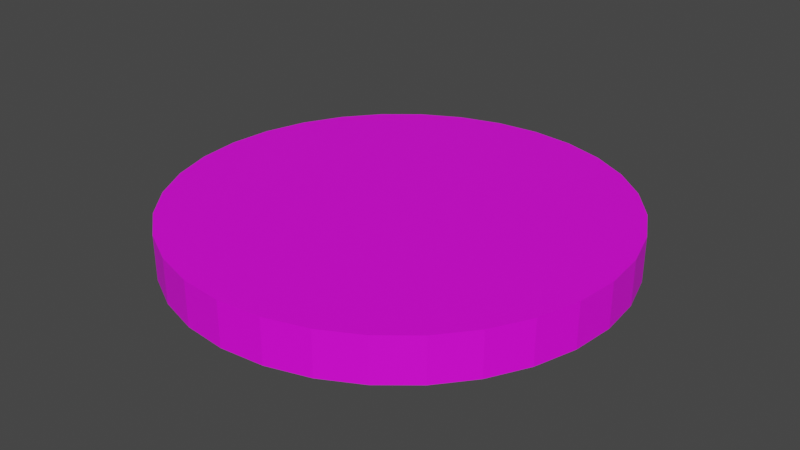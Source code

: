 # Source: wheel.blend  (saved by Blender 2.92.15; exported with 4.5.12 LTS)
import bpy
from mathutils import Matrix  # noqa: F401  (used for matrix-valued properties, if any)

bpy.ops.wm.read_factory_settings(use_empty=True)
scene = bpy.context.scene
scene.name = 'Scene'

# ---- collections
col_collection = bpy.data.collections.new('Collection'); scene.collection.children.link(col_collection)

# ---- images (referenced by path relative to the original .blend; pixels are not part of the script)
import os
ASSET_DIR = os.environ.get("B2B_ASSET_DIR", "")  # directory of the original .blend (textures are referenced by path, not embedded)
HERE = os.path.dirname(os.path.abspath(__file__))  # packed textures are extracted next to this script under _unpacked/

def load_image(name, relpath, width, height, colorspace="sRGB"):
    """Load a texture the original file referenced (path relative to the .blend, or extracted next to this script)."""
    p = next((c for c in (os.path.join(HERE, relpath), os.path.join(ASSET_DIR, relpath)) if relpath and os.path.exists(c)), "")
    if p:
        img = bpy.data.images.load(p, check_existing=True)
        img.name = name
    else:  # same state as the original file: an image datablock whose file is absent (Cycles renders it pink)
        img = bpy.data.images.new(name, width, height)
        img.source = "FILE"
        img.filepath = "//" + (relpath or name)
    img.colorspace_settings.name = colorspace
    return img
img_wheel_png = load_image('wheel.png', 'wheel.png', 1024, 1024, 'sRGB')

# ---- materials (node trees are filled in below, after node groups)
mat_material = bpy.data.materials.new('Material')
mat_material.use_transparent_shadow = False

# ---- material node trees
mat_material.use_nodes = True; mat_material.node_tree.nodes.clear()
_N = mat_material.node_tree.nodes; _L = mat_material.node_tree.links
n0 = _N.new('ShaderNodeBsdfPrincipled'); n0.name = 'Principled BSDF'; n0.location = (10, 300)
n0.distribution = 'GGX'
n0.subsurface_method = 'BURLEY'
n0.inputs[3].default_value = 1.45
n0.inputs[27].default_value = (0.0, 0.0, 0.0, 1.0)
n0.inputs[28].default_value = 1.0
n1 = _N.new('ShaderNodeOutputMaterial'); n1.name = 'Material Output'; n1.location = (300, 300)
n2 = _N.new('ShaderNodeTexImage'); n2.name = 'Image Texture'; n2.location = (-280, 280)
n2.image = img_wheel_png
_L.new(n0.outputs[0], n1.inputs[0])
_L.new(n2.outputs[0], n0.inputs[0])
n1.is_active_output = True

# ---- world
world_world = bpy.data.worlds.new('World'); scene.world = world_world
world_world.use_nodes = True; world_world.node_tree.nodes.clear()
_N = world_world.node_tree.nodes; _L = world_world.node_tree.links
n0 = _N.new('ShaderNodeOutputWorld'); n0.name = 'World Output'; n0.location = (300, 300)
n1 = _N.new('ShaderNodeBackground'); n1.name = 'Background'; n1.location = (10, 300)
n1.inputs[0].default_value = (0.05088, 0.05088, 0.05088, 1.0)
_L.new(n1.outputs[0], n0.inputs[0])
n0.is_active_output = True
world_world.color = (0.05088, 0.05088, 0.05088)
world_world.use_sun_shadow = False
world_world.sun_shadow_jitter_overblur = 0.0

# ---- meshes
me_cylinder = bpy.data.meshes.new('Cylinder')
me_cylinder.from_pydata([(0.0, 1.0, -1.0), (0.0, 1.0, 1.0), (0.1951, 0.9808, -1.0), (0.1951, 0.9808, 1.0), (0.3827, 0.9239, -1.0), (0.3827, 0.9239, 1.0), (0.5556, 0.8315, -1.0), (0.5556, 0.8315, 1.0), (0.7071, 0.7071, -1.0), (0.7071, 0.7071, 1.0), (0.8315, 0.5556, -1.0), (0.8315, 0.5556, 1.0), (0.9239, 0.3827, -1.0), (0.9239, 0.3827, 1.0), (0.9808, 0.1951, -1.0), (0.9808, 0.1951, 1.0), (1.0, 7.55e-08, -1.0), (1.0, 7.55e-08, 1.0), (0.9808, -0.1951, -1.0), (0.9808, -0.1951, 1.0), (0.9239, -0.3827, -1.0), (0.9239, -0.3827, 1.0), (0.8315, -0.5556, -1.0), (0.8315, -0.5556, 1.0), (0.7071, -0.7071, -1.0), (0.7071, -0.7071, 1.0), (0.5556, -0.8315, -1.0), (0.5556, -0.8315, 1.0), (0.3827, -0.9239, -1.0), (0.3827, -0.9239, 1.0), (0.1951, -0.9808, -1.0), (0.1951, -0.9808, 1.0), (-3.258e-07, -1.0, -1.0), (-3.258e-07, -1.0, 1.0), (-0.1951, -0.9808, -1.0), (-0.1951, -0.9808, 1.0), (-0.3827, -0.9239, -1.0), (-0.3827, -0.9239, 1.0), (-0.5556, -0.8315, -1.0), (-0.5556, -0.8315, 1.0), (-0.7071, -0.7071, -1.0), (-0.7071, -0.7071, 1.0), (-0.8315, -0.5556, -1.0), (-0.8315, -0.5556, 1.0), (-0.9239, -0.3827, -1.0), (-0.9239, -0.3827, 1.0), (-0.9808, -0.1951, -1.0), (-0.9808, -0.1951, 1.0), (-1.0, 9.656e-07, -1.0), (-1.0, 9.656e-07, 1.0), (-0.9808, 0.1951, -1.0), (-0.9808, 0.1951, 1.0), (-0.9239, 0.3827, -1.0), (-0.9239, 0.3827, 1.0), (-0.8315, 0.5556, -1.0), (-0.8315, 0.5556, 1.0), (-0.7071, 0.7071, -1.0), (-0.7071, 0.7071, 1.0), (-0.5556, 0.8315, -1.0), (-0.5556, 0.8315, 1.0), (-0.3827, 0.9239, -1.0), (-0.3827, 0.9239, 1.0), (-0.1951, 0.9808, -1.0), (-0.1951, 0.9808, 1.0)], [], [(0, 1, 3, 2), (2, 3, 5, 4), (4, 5, 7, 6), (6, 7, 9, 8), (8, 9, 11, 10), (10, 11, 13, 12), (12, 13, 15, 14), (14, 15, 17, 16), (16, 17, 19, 18), (18, 19, 21, 20), (20, 21, 23, 22), (22, 23, 25, 24), (24, 25, 27, 26), (26, 27, 29, 28), (28, 29, 31, 30), (30, 31, 33, 32), (32, 33, 35, 34), (34, 35, 37, 36), (36, 37, 39, 38), (38, 39, 41, 40), (40, 41, 43, 42), (42, 43, 45, 44), (44, 45, 47, 46), (46, 47, 49, 48), (48, 49, 51, 50), (50, 51, 53, 52), (52, 53, 55, 54), (54, 55, 57, 56), (56, 57, 59, 58), (58, 59, 61, 60), (3, 1, 63, 61, 59, 57, 55, 53, 51, 49, 47, 45, 43, 41, 39, 37, 35, 33, 31, 29, 27, 25, 23, 21, 19, 17, 15, 13, 11, 9, 7, 5), (60, 61, 63, 62), (62, 63, 1, 0), (0, 2, 4, 6, 8, 10, 12, 14, 16, 18, 20, 22, 24, 26, 28, 30, 32, 34, 36, 38, 40, 42, 44, 46, 48, 50, 52, 54, 56, 58, 60, 62)])
_uv = me_cylinder.uv_layers.new(name='UVMap')
_uv.uv.foreach_set('vector', [0.4293, 0.04105, 0.4293, 0.08382, 0.3945, 0.08382, 0.3945, 0.04105, 0.3945, 0.04105, 0.3945, 0.08382, 0.3604, 0.08382, 0.3604, 0.04105, 0.3604, 0.04105, 0.3604, 0.08382, 0.3282, 0.08382, 0.3282, 0.04105, 0.3282, 0.04105, 0.3282, 0.08382, 0.2992, 0.08382, 0.2992, 0.04105, 0.2992, 0.04105, 0.2992, 0.08382, 0.2746, 0.08382, 0.2746, 0.04105, 0.7746, 0.04105, 0.7746, 0.08382, 0.7457, 0.08382, 0.7457, 0.04105, 0.7457, 0.04105, 0.7457, 0.08382, 0.7135, 0.08382, 0.7135, 0.04105, 0.7135, 0.04105, 0.7135, 0.08382, 0.6793, 0.08382, 0.6793, 0.04105, 0.6793, 0.04105, 0.6793, 0.08382, 0.6445, 0.08382, 0.6445, 0.04105, 0.6445, 0.04105, 0.6445, 0.08382, 0.6104, 0.08382, 0.6104, 0.04105, 0.6104, 0.04105, 0.6104, 0.08382, 0.5782, 0.08382, 0.5782, 0.04105, 0.5782, 0.04105, 0.5782, 0.08382, 0.5492, 0.08382, 0.5492, 0.04105, 0.9047, 0.04105, 0.9047, 0.08382, 0.8758, 0.08382, 0.8758, 0.04105, 0.8758, 0.04105, 0.8758, 0.08382, 0.8436, 0.08382, 0.8436, 0.04105, 0.8436, 0.04105, 0.8436, 0.08382, 0.8094, 0.08382, 0.8094, 0.04105, 0.8094, 0.04105, 0.8094, 0.08382, 0.7746, 0.08382, 0.7746, 0.04105, 1.0, 0.04105, 1.0, 0.08382, 0.9658, 0.08382, 0.9658, 0.04105, 0.9658, 0.04105, 0.9658, 0.08382, 0.9337, 0.08382, 0.9337, 0.04105, 0.9337, 0.04105, 0.9337, 0.08382, 0.9047, 0.08382, 0.9047, 0.04105, 0.2746, 0.04105, 0.2746, 0.08382, 0.25, 0.08382, 0.25, 0.04105, 0.25, 0.04105, 0.25, 0.08382, 0.221, 0.08382, 0.221, 0.04105, 0.221, 0.04105, 0.221, 0.08382, 0.1889, 0.08382, 0.1889, 0.04105, 0.1889, 0.04105, 0.1889, 0.08382, 0.1547, 0.08382, 0.1547, 0.04105, 0.1547, 0.04105, 0.1547, 0.08382, 0.1199, 0.08382, 0.1199, 0.04105, 0.1199, 0.04105, 0.1199, 0.08382, 0.08575, 0.08382, 0.08575, 0.04105, 0.08575, 0.04105, 0.08575, 0.08382, 0.05358, 0.08382, 0.05358, 0.04105, 0.05358, 0.04105, 0.05358, 0.08382, 0.02462, 0.08382, 0.02462, 0.04105, 0.02462, 0.04105, 0.02462, 0.08382, 0.0, 0.08382, 0.0, 0.04105, 0.5492, 0.04105, 0.5492, 0.08382, 0.5246, 0.08382, 0.5246, 0.04105, 0.5246, 0.04105, 0.5246, 0.08382, 0.4957, 0.08382, 0.4957, 0.04105, 0.0837, 0.4959, 0.09983, 0.4148, 0.1315, 0.3384, 0.1774, 0.2697, 0.2359, 0.2112, 0.3046, 0.1652, 0.381, 0.1336, 0.4621, 0.1175, 0.5448, 0.1175, 0.6259, 0.1336, 0.7023, 0.1652, 0.7711, 0.2112, 0.8296, 0.2697, 0.8755, 0.3384, 0.9071, 0.4148, 0.9233, 0.4959, 0.9233, 0.5786, 0.9071, 0.6597, 0.8755, 0.7361, 0.8296, 0.8049, 0.7711, 0.8633, 0.7023, 0.9093, 0.6259, 0.9409, 0.5448, 0.957, 0.4621, 0.957, 0.381, 0.9409, 0.3046, 0.9093, 0.2359, 0.8633, 0.1774, 0.8049, 0.1315, 0.7361, 0.09983, 0.6597, 0.0837, 0.5786, 0.4957, 0.04105, 0.4957, 0.08382, 0.4635, 0.08382, 0.4635, 0.04105, 0.4635, 0.04105, 0.4635, 0.08382, 0.4293, 0.08382, 0.4293, 0.04105, 0.09983, 0.6597, 0.0837, 0.5786, 0.0837, 0.4959, 0.09983, 0.4148, 0.1315, 0.3384, 0.1774, 0.2697, 0.2359, 0.2112, 0.3046, 0.1652, 0.381, 0.1336, 0.4621, 0.1175, 0.5448, 0.1175, 0.6259, 0.1336, 0.7023, 0.1652, 0.7711, 0.2112, 0.8296, 0.2697, 0.8755, 0.3384, 0.9071, 0.4148, 0.9233, 0.4959, 0.9233, 0.5786, 0.9071, 0.6597, 0.8755, 0.7361, 0.8296, 0.8049, 0.7711, 0.8633, 0.7023, 0.9093, 0.6259, 0.9409, 0.5448, 0.957, 0.4621, 0.957, 0.381, 0.9409, 0.3046, 0.9093, 0.2359, 0.8633, 0.1774, 0.8049, 0.1315, 0.7361])
me_cylinder.materials.append(mat_material)
me_cylinder.use_remesh_fix_poles = True
me_cylinder.use_remesh_preserve_attributes = False
me_cylinder.use_mirror_vertex_groups = False
me_cylinder.update()

# ---- objects
ob_cylinder = bpy.data.objects.new('Cylinder', me_cylinder)

# ---- transforms, parenting, visibility, modifiers, constraints
ob_cylinder.location = (0.0, 0.0, 0.0)
ob_cylinder.scale = (1.0, 1.0, 0.1)
ob_cylinder.lineart.crease_threshold = 0.0

# ---- collection membership
col_collection.objects.link(ob_cylinder)

# ---- scene / render settings (as saved in the file)
scene.frame_start = 1; scene.frame_end = 250; scene.frame_set(1)
scene.render.engine = 'BLENDER_EEVEE_NEXT'
scene.cycles.use_denoising = False
scene.cycles.samples = 128
scene.cycles.sampling_pattern = 'TABULATED_SOBOL'
scene.cycles.use_adaptive_sampling = False
scene.cycles.use_light_tree = False
scene.view_settings.view_transform = 'Filmic'
bpy.context.view_layer.update()

# ---- added for rendering (the .blend has no active camera and no usable light): camera, sun
cam_auto = bpy.data.cameras.new('AutoCamera')
cam_auto.lens = 50.0
cam_auto.sensor_width = 36.0
cam_auto.clip_end = 1000.0
ob_auto_camera = bpy.data.objects.new('AutoCamera', cam_auto)
scene.collection.objects.link(ob_auto_camera)
ob_auto_camera.location = (2.62346, -3.14816, 2.09877)
ob_auto_camera.rotation_euler = (1.09748, -7.21219e-08, 0.694738)
scene.camera = ob_auto_camera
light_auto_sun = bpy.data.lights.new('AutoSun', 'SUN')
light_auto_sun.energy = 3.0
light_auto_sun.angle = 0.0523599
ob_auto_sun = bpy.data.objects.new('AutoSun', light_auto_sun)
scene.collection.objects.link(ob_auto_sun)
ob_auto_sun.rotation_euler = (0.872665, 0.174533, 0.523599)
bpy.context.view_layer.update()
